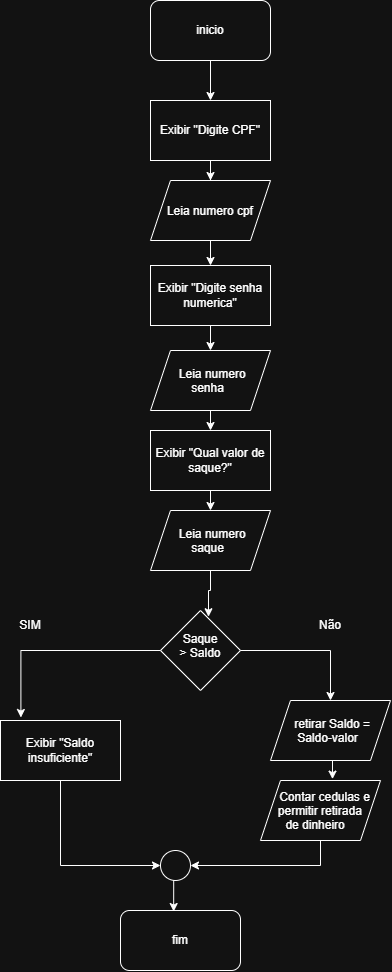

The diagram above was exported from draw.io. Its source (the exported page's mxGraphModel, read from the mxfile embedded in the PNG):
<mxGraphModel dx="1030" dy="562" grid="1" gridSize="10" guides="1" tooltips="1" connect="1" arrows="1" fold="1" page="1" pageScale="1" pageWidth="827" pageHeight="1169" math="0" shadow="0">
  <root>
    <mxCell id="0" />
    <mxCell id="1" parent="0" />
    <mxCell id="7JiVZ_UC3I78MFHyMtuE-3" edge="1" parent="1" source="7JiVZ_UC3I78MFHyMtuE-1" style="edgeStyle=orthogonalEdgeStyle;rounded=0;orthogonalLoop=1;jettySize=auto;html=1;exitX=0.5;exitY=1;exitDx=0;exitDy=0;">
      <mxGeometry relative="1" as="geometry">
        <mxPoint x="440" y="140" as="targetPoint" />
      </mxGeometry>
    </mxCell>
    <mxCell id="7JiVZ_UC3I78MFHyMtuE-1" parent="1" style="rounded=1;whiteSpace=wrap;html=1;" value="inicio" vertex="1">
      <mxGeometry height="60" width="120" x="380" y="40" as="geometry" />
    </mxCell>
    <mxCell id="7JiVZ_UC3I78MFHyMtuE-5" edge="1" parent="1" source="7JiVZ_UC3I78MFHyMtuE-7" style="edgeStyle=orthogonalEdgeStyle;rounded=0;orthogonalLoop=1;jettySize=auto;html=1;exitX=0.5;exitY=1;exitDx=0;exitDy=0;entryX=0;entryY=0.5;entryDx=0;entryDy=0;" target="7JiVZ_UC3I78MFHyMtuE-21">
      <mxGeometry relative="1" as="geometry">
        <mxPoint x="440" y="460" as="sourcePoint" />
      </mxGeometry>
    </mxCell>
    <mxCell id="7JiVZ_UC3I78MFHyMtuE-4" parent="1" style="rounded=1;whiteSpace=wrap;html=1;" value="fim" vertex="1">
      <mxGeometry height="60" width="120" x="350" y="950" as="geometry" />
    </mxCell>
    <mxCell id="7JiVZ_UC3I78MFHyMtuE-7" parent="1" style="rounded=0;whiteSpace=wrap;html=1;" value="Exibir &quot;Saldo insuficiente&quot;" vertex="1">
      <mxGeometry height="60" width="120" x="230" y="760" as="geometry" />
    </mxCell>
    <mxCell id="7JiVZ_UC3I78MFHyMtuE-13" edge="1" parent="1" source="7JiVZ_UC3I78MFHyMtuE-8" style="edgeStyle=orthogonalEdgeStyle;rounded=0;orthogonalLoop=1;jettySize=auto;html=1;exitX=0.5;exitY=1;exitDx=0;exitDy=0;entryX=0.5;entryY=0;entryDx=0;entryDy=0;" target="7JiVZ_UC3I78MFHyMtuE-23">
      <mxGeometry relative="1" as="geometry" />
    </mxCell>
    <mxCell id="7JiVZ_UC3I78MFHyMtuE-8" parent="1" style="shape=parallelogram;perimeter=parallelogramPerimeter;whiteSpace=wrap;html=1;shapeInside=1;fixedSize=1;" value="Leia numero cpf" vertex="1">
      <mxGeometry height="60" width="120" x="380" y="220" as="geometry" />
    </mxCell>
    <mxCell id="7JiVZ_UC3I78MFHyMtuE-12" edge="1" parent="1" source="7JiVZ_UC3I78MFHyMtuE-9" style="edgeStyle=orthogonalEdgeStyle;rounded=0;orthogonalLoop=1;jettySize=auto;html=1;entryX=0.5;entryY=0;entryDx=0;entryDy=0;" target="7JiVZ_UC3I78MFHyMtuE-8">
      <mxGeometry relative="1" as="geometry" />
    </mxCell>
    <mxCell id="7JiVZ_UC3I78MFHyMtuE-9" parent="1" style="rounded=0;whiteSpace=wrap;html=1;" value="Exibir &quot;Digite CPF&quot;" vertex="1">
      <mxGeometry height="60" width="120" x="380" y="140" as="geometry" />
    </mxCell>
    <mxCell id="7JiVZ_UC3I78MFHyMtuE-14" parent="1" style="rhombus;whiteSpace=wrap;html=1;shapeInside=1;" value="Saque &amp;gt; Saldo" vertex="1">
      <mxGeometry height="80" width="80" x="390" y="650" as="geometry" />
    </mxCell>
    <mxCell id="7JiVZ_UC3I78MFHyMtuE-15" edge="1" parent="1" source="7JiVZ_UC3I78MFHyMtuE-14" style="edgeStyle=orthogonalEdgeStyle;rounded=0;orthogonalLoop=1;jettySize=auto;html=1;exitX=0;exitY=0.5;exitDx=0;exitDy=0;entryX=0.17;entryY=-0.05;entryDx=0;entryDy=0;entryPerimeter=0;" target="7JiVZ_UC3I78MFHyMtuE-7">
      <mxGeometry relative="1" as="geometry" />
    </mxCell>
    <mxCell id="7JiVZ_UC3I78MFHyMtuE-16" parent="1" style="text;html=1;whiteSpace=wrap;strokeColor=none;fillColor=none;align=center;verticalAlign=middle;rounded=0;" value="SIM" vertex="1">
      <mxGeometry height="30" width="60" x="230" y="650" as="geometry" />
    </mxCell>
    <mxCell id="7JiVZ_UC3I78MFHyMtuE-19" edge="1" parent="1" source="7JiVZ_UC3I78MFHyMtuE-32" style="edgeStyle=orthogonalEdgeStyle;rounded=0;orthogonalLoop=1;jettySize=auto;html=1;exitX=0.5;exitY=1;exitDx=0;exitDy=0;entryX=1;entryY=0.5;entryDx=0;entryDy=0;" target="7JiVZ_UC3I78MFHyMtuE-21">
      <mxGeometry relative="1" as="geometry">
        <mxPoint x="560" y="810" as="sourcePoint" />
      </mxGeometry>
    </mxCell>
    <mxCell id="7JiVZ_UC3I78MFHyMtuE-18" edge="1" parent="1" source="7JiVZ_UC3I78MFHyMtuE-14" style="edgeStyle=orthogonalEdgeStyle;rounded=0;orthogonalLoop=1;jettySize=auto;html=1;exitX=1;exitY=0.5;exitDx=0;exitDy=0;entryX=0.5;entryY=0;entryDx=0;entryDy=0;" target="7JiVZ_UC3I78MFHyMtuE-31">
      <mxGeometry relative="1" as="geometry">
        <mxPoint x="569.96" y="750" as="targetPoint" />
      </mxGeometry>
    </mxCell>
    <mxCell id="7JiVZ_UC3I78MFHyMtuE-20" parent="1" style="text;html=1;whiteSpace=wrap;strokeColor=none;fillColor=none;align=center;verticalAlign=middle;rounded=0;" value="Não" vertex="1">
      <mxGeometry height="30" width="60" x="530" y="650" as="geometry" />
    </mxCell>
    <mxCell id="7JiVZ_UC3I78MFHyMtuE-21" parent="1" style="ellipse;whiteSpace=wrap;html=1;shapeInside=1;aspect=fixed;" value="" vertex="1">
      <mxGeometry height="30" width="30" x="390" y="890" as="geometry" />
    </mxCell>
    <mxCell id="7JiVZ_UC3I78MFHyMtuE-22" edge="1" parent="1" source="7JiVZ_UC3I78MFHyMtuE-21" style="edgeStyle=orthogonalEdgeStyle;rounded=0;orthogonalLoop=1;jettySize=auto;html=1;exitX=0.5;exitY=1;exitDx=0;exitDy=0;entryX=0.443;entryY=0.017;entryDx=0;entryDy=0;entryPerimeter=0;" target="7JiVZ_UC3I78MFHyMtuE-4">
      <mxGeometry relative="1" as="geometry" />
    </mxCell>
    <mxCell id="7JiVZ_UC3I78MFHyMtuE-25" edge="1" parent="1" source="7JiVZ_UC3I78MFHyMtuE-23" style="edgeStyle=orthogonalEdgeStyle;rounded=0;orthogonalLoop=1;jettySize=auto;html=1;exitX=0.5;exitY=1;exitDx=0;exitDy=0;entryX=0.5;entryY=0;entryDx=0;entryDy=0;" target="7JiVZ_UC3I78MFHyMtuE-24">
      <mxGeometry relative="1" as="geometry" />
    </mxCell>
    <mxCell id="7JiVZ_UC3I78MFHyMtuE-23" parent="1" style="rounded=0;whiteSpace=wrap;html=1;" value="Exibir &quot;Digite senha numerica&quot;" vertex="1">
      <mxGeometry height="60" width="120" x="380" y="305" as="geometry" />
    </mxCell>
    <mxCell id="7JiVZ_UC3I78MFHyMtuE-28" edge="1" parent="1" source="7JiVZ_UC3I78MFHyMtuE-24" style="edgeStyle=orthogonalEdgeStyle;rounded=0;orthogonalLoop=1;jettySize=auto;html=1;exitX=0.5;exitY=1;exitDx=0;exitDy=0;entryX=0.5;entryY=0;entryDx=0;entryDy=0;" target="7JiVZ_UC3I78MFHyMtuE-26">
      <mxGeometry relative="1" as="geometry" />
    </mxCell>
    <mxCell id="7JiVZ_UC3I78MFHyMtuE-24" parent="1" style="shape=parallelogram;perimeter=parallelogramPerimeter;whiteSpace=wrap;html=1;shapeInside=1;fixedSize=1;" value="Leia numero senha" vertex="1">
      <mxGeometry height="60" width="120" x="380" y="390" as="geometry" />
    </mxCell>
    <mxCell id="7JiVZ_UC3I78MFHyMtuE-29" edge="1" parent="1" source="7JiVZ_UC3I78MFHyMtuE-26" style="edgeStyle=orthogonalEdgeStyle;rounded=0;orthogonalLoop=1;jettySize=auto;html=1;exitX=0.5;exitY=1;exitDx=0;exitDy=0;entryX=0.5;entryY=0;entryDx=0;entryDy=0;" target="7JiVZ_UC3I78MFHyMtuE-27">
      <mxGeometry relative="1" as="geometry" />
    </mxCell>
    <mxCell id="7JiVZ_UC3I78MFHyMtuE-26" parent="1" style="rounded=0;whiteSpace=wrap;html=1;" value="Exibir &quot;Qual valor de saque?&quot;" vertex="1">
      <mxGeometry height="60" width="120" x="380" y="470" as="geometry" />
    </mxCell>
    <mxCell id="7JiVZ_UC3I78MFHyMtuE-27" parent="1" style="shape=parallelogram;perimeter=parallelogramPerimeter;whiteSpace=wrap;html=1;shapeInside=1;fixedSize=1;" value="Leia numero saque" vertex="1">
      <mxGeometry height="60" width="120" x="380" y="550" as="geometry" />
    </mxCell>
    <mxCell id="7JiVZ_UC3I78MFHyMtuE-30" edge="1" parent="1" source="7JiVZ_UC3I78MFHyMtuE-27" style="edgeStyle=orthogonalEdgeStyle;rounded=0;orthogonalLoop=1;jettySize=auto;html=1;exitX=0.5;exitY=1;exitDx=0;exitDy=0;entryX=0.6;entryY=0.078;entryDx=0;entryDy=0;entryPerimeter=0;" target="7JiVZ_UC3I78MFHyMtuE-14">
      <mxGeometry relative="1" as="geometry" />
    </mxCell>
    <mxCell id="7JiVZ_UC3I78MFHyMtuE-31" parent="1" style="shape=parallelogram;perimeter=parallelogramPerimeter;whiteSpace=wrap;html=1;shapeInside=1;fixedSize=1;" value="retirar Saldo = Saldo-valor" vertex="1">
      <mxGeometry height="60" width="120" x="500" y="740" as="geometry" />
    </mxCell>
    <mxCell id="7JiVZ_UC3I78MFHyMtuE-32" parent="1" style="shape=parallelogram;perimeter=parallelogramPerimeter;whiteSpace=wrap;html=1;shapeInside=1;fixedSize=1;" value="Contar cedulas e permitir retirada de dinheiro" vertex="1">
      <mxGeometry height="60" width="120" x="490" y="820" as="geometry" />
    </mxCell>
    <mxCell id="7JiVZ_UC3I78MFHyMtuE-33" edge="1" parent="1" source="7JiVZ_UC3I78MFHyMtuE-31" style="edgeStyle=orthogonalEdgeStyle;rounded=0;orthogonalLoop=1;jettySize=auto;html=1;exitX=0.5;exitY=1;exitDx=0;exitDy=0;entryX=0.6;entryY=-0.023;entryDx=0;entryDy=0;entryPerimeter=0;" target="7JiVZ_UC3I78MFHyMtuE-32">
      <mxGeometry relative="1" as="geometry" />
    </mxCell>
  </root>
</mxGraphModel>